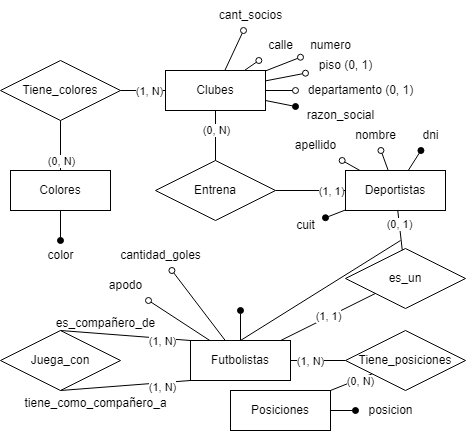

The diagram above was exported from draw.io. Its source (the exported page's mxGraphModel, read from the mxfile embedded in the PNG):
<mxGraphModel dx="1434" dy="768" grid="1" gridSize="10" guides="1" tooltips="1" connect="1" arrows="1" fold="1" page="1" pageScale="1" pageWidth="827" pageHeight="1169" math="0" shadow="0">
  <root>
    <mxCell id="0" />
    <mxCell id="1" parent="0" />
    <mxCell id="lLRuL3bp1a3yW_XAXnES-1" value="Clubes" style="whiteSpace=wrap;html=1;align=center;" vertex="1" parent="1">
      <mxGeometry x="205" y="250" width="100" height="40" as="geometry" />
    </mxCell>
    <mxCell id="lLRuL3bp1a3yW_XAXnES-2" value="" style="endArrow=oval;html=1;rounded=0;endFill=1;" edge="1" parent="1" source="lLRuL3bp1a3yW_XAXnES-1" target="lLRuL3bp1a3yW_XAXnES-3">
      <mxGeometry relative="1" as="geometry">
        <mxPoint x="335" y="269" as="sourcePoint" />
        <mxPoint x="375" y="268" as="targetPoint" />
      </mxGeometry>
    </mxCell>
    <mxCell id="lLRuL3bp1a3yW_XAXnES-3" value="razon_social" style="text;html=1;align=center;verticalAlign=middle;resizable=0;points=[];autosize=1;strokeColor=none;fillColor=none;rounded=0;" vertex="1" parent="1">
      <mxGeometry x="335" y="280" width="90" height="30" as="geometry" />
    </mxCell>
    <mxCell id="lLRuL3bp1a3yW_XAXnES-4" value="" style="endArrow=oval;html=1;rounded=0;endFill=0;" edge="1" parent="1" source="lLRuL3bp1a3yW_XAXnES-1" target="lLRuL3bp1a3yW_XAXnES-5">
      <mxGeometry relative="1" as="geometry">
        <mxPoint x="526" y="-49" as="sourcePoint" />
        <mxPoint x="566" y="-50" as="targetPoint" />
      </mxGeometry>
    </mxCell>
    <mxCell id="lLRuL3bp1a3yW_XAXnES-5" value="cant_socios" style="text;html=1;align=center;verticalAlign=middle;resizable=0;points=[];autosize=1;strokeColor=none;fillColor=none;rounded=0;" vertex="1" parent="1">
      <mxGeometry x="245" y="180" width="90" height="30" as="geometry" />
    </mxCell>
    <mxCell id="lLRuL3bp1a3yW_XAXnES-8" value="" style="endArrow=oval;html=1;rounded=0;endFill=0;" edge="1" parent="1" source="lLRuL3bp1a3yW_XAXnES-1" target="lLRuL3bp1a3yW_XAXnES-13">
      <mxGeometry relative="1" as="geometry">
        <mxPoint x="395.51823386644514" y="217.23843010350674" as="sourcePoint" />
        <mxPoint x="589" y="112" as="targetPoint" />
      </mxGeometry>
    </mxCell>
    <mxCell id="lLRuL3bp1a3yW_XAXnES-9" value="" style="endArrow=oval;html=1;rounded=0;endFill=0;" edge="1" parent="1" source="lLRuL3bp1a3yW_XAXnES-1" target="lLRuL3bp1a3yW_XAXnES-14">
      <mxGeometry relative="1" as="geometry">
        <mxPoint x="418.50110929243124" y="189.13974856038226" as="sourcePoint" />
        <mxPoint x="599" y="122" as="targetPoint" />
      </mxGeometry>
    </mxCell>
    <mxCell id="lLRuL3bp1a3yW_XAXnES-10" value="" style="endArrow=oval;html=1;rounded=0;endFill=0;" edge="1" parent="1" source="lLRuL3bp1a3yW_XAXnES-1" target="lLRuL3bp1a3yW_XAXnES-15">
      <mxGeometry relative="1" as="geometry">
        <mxPoint x="424.65753021613614" y="201.33682495134758" as="sourcePoint" />
        <mxPoint x="609" y="132" as="targetPoint" />
      </mxGeometry>
    </mxCell>
    <mxCell id="lLRuL3bp1a3yW_XAXnES-11" value="" style="endArrow=oval;html=1;rounded=0;endFill=0;" edge="1" parent="1" source="lLRuL3bp1a3yW_XAXnES-1" target="lLRuL3bp1a3yW_XAXnES-12">
      <mxGeometry relative="1" as="geometry">
        <mxPoint x="413.8970590101824" y="211.56674214175132" as="sourcePoint" />
        <mxPoint x="409" y="152" as="targetPoint" />
      </mxGeometry>
    </mxCell>
    <mxCell id="lLRuL3bp1a3yW_XAXnES-12" value="piso (0, 1)" style="text;html=1;align=center;verticalAlign=middle;resizable=0;points=[];autosize=1;strokeColor=none;fillColor=none;rounded=0;" vertex="1" parent="1">
      <mxGeometry x="345" y="230" width="80" height="30" as="geometry" />
    </mxCell>
    <mxCell id="lLRuL3bp1a3yW_XAXnES-13" value="departamento (0, 1)" style="text;html=1;align=center;verticalAlign=middle;resizable=0;points=[];autosize=1;strokeColor=none;fillColor=none;rounded=0;" vertex="1" parent="1">
      <mxGeometry x="335" y="255" width="130" height="30" as="geometry" />
    </mxCell>
    <mxCell id="lLRuL3bp1a3yW_XAXnES-14" value="numero" style="text;html=1;align=center;verticalAlign=middle;resizable=0;points=[];autosize=1;strokeColor=none;fillColor=none;rounded=0;" vertex="1" parent="1">
      <mxGeometry x="340" y="210" width="60" height="30" as="geometry" />
    </mxCell>
    <mxCell id="lLRuL3bp1a3yW_XAXnES-15" value="calle" style="text;html=1;align=center;verticalAlign=middle;resizable=0;points=[];autosize=1;strokeColor=none;fillColor=none;rounded=0;" vertex="1" parent="1">
      <mxGeometry x="295" y="210" width="50" height="30" as="geometry" />
    </mxCell>
    <mxCell id="lLRuL3bp1a3yW_XAXnES-18" value="Entrena" style="shape=rhombus;perimeter=rhombusPerimeter;whiteSpace=wrap;html=1;align=center;" vertex="1" parent="1">
      <mxGeometry x="195" y="340" width="120" height="60" as="geometry" />
    </mxCell>
    <mxCell id="lLRuL3bp1a3yW_XAXnES-19" value="" style="endArrow=none;html=1;rounded=0;" edge="1" parent="1" source="lLRuL3bp1a3yW_XAXnES-18" target="lLRuL3bp1a3yW_XAXnES-1">
      <mxGeometry relative="1" as="geometry">
        <mxPoint x="320" y="350" as="sourcePoint" />
        <mxPoint x="480" y="350" as="targetPoint" />
      </mxGeometry>
    </mxCell>
    <mxCell id="lLRuL3bp1a3yW_XAXnES-20" value="(0, N)" style="edgeLabel;html=1;align=center;verticalAlign=middle;resizable=0;points=[];" vertex="1" connectable="0" parent="lLRuL3bp1a3yW_XAXnES-19">
      <mxGeometry x="0.24" y="-1" relative="1" as="geometry">
        <mxPoint x="-1" as="offset" />
      </mxGeometry>
    </mxCell>
    <mxCell id="lLRuL3bp1a3yW_XAXnES-21" value="Deportistas" style="whiteSpace=wrap;html=1;align=center;" vertex="1" parent="1">
      <mxGeometry x="385" y="350" width="100" height="40" as="geometry" />
    </mxCell>
    <mxCell id="lLRuL3bp1a3yW_XAXnES-22" value="" style="endArrow=none;html=1;rounded=0;" edge="1" parent="1" source="lLRuL3bp1a3yW_XAXnES-21" target="lLRuL3bp1a3yW_XAXnES-18">
      <mxGeometry relative="1" as="geometry">
        <mxPoint x="360" y="420" as="sourcePoint" />
        <mxPoint x="520" y="420" as="targetPoint" />
      </mxGeometry>
    </mxCell>
    <mxCell id="lLRuL3bp1a3yW_XAXnES-23" value="(1, 1)" style="edgeLabel;html=1;align=center;verticalAlign=middle;resizable=0;points=[];" vertex="1" connectable="0" parent="lLRuL3bp1a3yW_XAXnES-22">
      <mxGeometry x="-0.5714" relative="1" as="geometry">
        <mxPoint as="offset" />
      </mxGeometry>
    </mxCell>
    <mxCell id="lLRuL3bp1a3yW_XAXnES-24" value="" style="endArrow=oval;html=1;rounded=0;endFill=0;" edge="1" parent="1" source="lLRuL3bp1a3yW_XAXnES-21" target="lLRuL3bp1a3yW_XAXnES-25">
      <mxGeometry relative="1" as="geometry">
        <mxPoint x="484" y="309" as="sourcePoint" />
        <mxPoint x="524" y="308" as="targetPoint" />
      </mxGeometry>
    </mxCell>
    <mxCell id="lLRuL3bp1a3yW_XAXnES-25" value="apellido" style="text;html=1;align=center;verticalAlign=middle;resizable=0;points=[];autosize=1;strokeColor=none;fillColor=none;rounded=0;" vertex="1" parent="1">
      <mxGeometry x="325" y="310" width="60" height="30" as="geometry" />
    </mxCell>
    <mxCell id="lLRuL3bp1a3yW_XAXnES-26" value="" style="endArrow=oval;html=1;rounded=0;endFill=0;" edge="1" parent="1" source="lLRuL3bp1a3yW_XAXnES-21" target="lLRuL3bp1a3yW_XAXnES-27">
      <mxGeometry relative="1" as="geometry">
        <mxPoint x="494" y="319" as="sourcePoint" />
        <mxPoint x="534" y="318" as="targetPoint" />
      </mxGeometry>
    </mxCell>
    <mxCell id="lLRuL3bp1a3yW_XAXnES-27" value="nombre" style="text;html=1;align=center;verticalAlign=middle;resizable=0;points=[];autosize=1;strokeColor=none;fillColor=none;rounded=0;" vertex="1" parent="1">
      <mxGeometry x="385" y="300" width="60" height="30" as="geometry" />
    </mxCell>
    <mxCell id="lLRuL3bp1a3yW_XAXnES-28" value="" style="endArrow=oval;html=1;rounded=0;endFill=1;" edge="1" parent="1" source="lLRuL3bp1a3yW_XAXnES-21" target="lLRuL3bp1a3yW_XAXnES-29">
      <mxGeometry relative="1" as="geometry">
        <mxPoint x="504" y="329" as="sourcePoint" />
        <mxPoint x="544" y="328" as="targetPoint" />
      </mxGeometry>
    </mxCell>
    <mxCell id="lLRuL3bp1a3yW_XAXnES-29" value="dni" style="text;html=1;align=center;verticalAlign=middle;resizable=0;points=[];autosize=1;strokeColor=none;fillColor=none;rounded=0;" vertex="1" parent="1">
      <mxGeometry x="450" y="300" width="40" height="30" as="geometry" />
    </mxCell>
    <mxCell id="lLRuL3bp1a3yW_XAXnES-30" value="" style="endArrow=oval;html=1;rounded=0;endFill=1;" edge="1" parent="1" source="lLRuL3bp1a3yW_XAXnES-21" target="lLRuL3bp1a3yW_XAXnES-31">
      <mxGeometry relative="1" as="geometry">
        <mxPoint x="494" y="389" as="sourcePoint" />
        <mxPoint x="534" y="388" as="targetPoint" />
      </mxGeometry>
    </mxCell>
    <mxCell id="lLRuL3bp1a3yW_XAXnES-31" value="cuit" style="text;html=1;align=center;verticalAlign=middle;resizable=0;points=[];autosize=1;strokeColor=none;fillColor=none;rounded=0;" vertex="1" parent="1">
      <mxGeometry x="325" y="390" width="40" height="30" as="geometry" />
    </mxCell>
    <mxCell id="lLRuL3bp1a3yW_XAXnES-32" value="Futbolistas" style="whiteSpace=wrap;html=1;align=center;" vertex="1" parent="1">
      <mxGeometry x="230" y="520" width="100" height="40" as="geometry" />
    </mxCell>
    <mxCell id="lLRuL3bp1a3yW_XAXnES-34" value="" style="endArrow=oval;html=1;rounded=0;endFill=0;" edge="1" parent="1" source="lLRuL3bp1a3yW_XAXnES-32" target="lLRuL3bp1a3yW_XAXnES-35">
      <mxGeometry relative="1" as="geometry">
        <mxPoint x="500" y="489" as="sourcePoint" />
        <mxPoint x="540" y="488" as="targetPoint" />
      </mxGeometry>
    </mxCell>
    <mxCell id="lLRuL3bp1a3yW_XAXnES-35" value="cantidad_goles" style="text;html=1;align=center;verticalAlign=middle;resizable=0;points=[];autosize=1;strokeColor=none;fillColor=none;rounded=0;" vertex="1" parent="1">
      <mxGeometry x="150" y="420" width="100" height="30" as="geometry" />
    </mxCell>
    <mxCell id="lLRuL3bp1a3yW_XAXnES-36" value="" style="endArrow=oval;html=1;rounded=0;endFill=0;" edge="1" parent="1" source="lLRuL3bp1a3yW_XAXnES-32" target="lLRuL3bp1a3yW_XAXnES-37">
      <mxGeometry relative="1" as="geometry">
        <mxPoint x="355" y="499" as="sourcePoint" />
        <mxPoint x="395" y="498" as="targetPoint" />
      </mxGeometry>
    </mxCell>
    <mxCell id="lLRuL3bp1a3yW_XAXnES-37" value="apodo" style="text;html=1;align=center;verticalAlign=middle;resizable=0;points=[];autosize=1;strokeColor=none;fillColor=none;rounded=0;" vertex="1" parent="1">
      <mxGeometry x="135" y="450" width="60" height="30" as="geometry" />
    </mxCell>
    <mxCell id="lLRuL3bp1a3yW_XAXnES-40" value="Juega_con" style="shape=rhombus;perimeter=rhombusPerimeter;whiteSpace=wrap;html=1;align=center;" vertex="1" parent="1">
      <mxGeometry x="40" y="510" width="120" height="60" as="geometry" />
    </mxCell>
    <mxCell id="lLRuL3bp1a3yW_XAXnES-41" value="" style="endArrow=none;html=1;rounded=0;entryX=0.5;entryY=1;entryDx=0;entryDy=0;exitX=0;exitY=1;exitDx=0;exitDy=0;" edge="1" parent="1" source="lLRuL3bp1a3yW_XAXnES-32" target="lLRuL3bp1a3yW_XAXnES-40">
      <mxGeometry relative="1" as="geometry">
        <mxPoint x="225" y="550" as="sourcePoint" />
        <mxPoint x="575" y="580" as="targetPoint" />
      </mxGeometry>
    </mxCell>
    <mxCell id="lLRuL3bp1a3yW_XAXnES-42" value="(1, N)" style="edgeLabel;html=1;align=center;verticalAlign=middle;resizable=0;points=[];" vertex="1" connectable="0" parent="lLRuL3bp1a3yW_XAXnES-41">
      <mxGeometry x="-0.5771" y="4" relative="1" as="geometry">
        <mxPoint x="-1" as="offset" />
      </mxGeometry>
    </mxCell>
    <mxCell id="lLRuL3bp1a3yW_XAXnES-43" value="" style="endArrow=none;html=1;rounded=0;exitX=0.5;exitY=0;exitDx=0;exitDy=0;entryX=0;entryY=0;entryDx=0;entryDy=0;" edge="1" parent="1" source="lLRuL3bp1a3yW_XAXnES-40" target="lLRuL3bp1a3yW_XAXnES-32">
      <mxGeometry relative="1" as="geometry">
        <mxPoint x="303" y="570" as="sourcePoint" />
        <mxPoint x="350" y="640" as="targetPoint" />
      </mxGeometry>
    </mxCell>
    <mxCell id="lLRuL3bp1a3yW_XAXnES-44" value="(1, N)" style="edgeLabel;html=1;align=center;verticalAlign=middle;resizable=0;points=[];" vertex="1" connectable="0" parent="lLRuL3bp1a3yW_XAXnES-43">
      <mxGeometry x="0.6571" y="-2" relative="1" as="geometry">
        <mxPoint x="-6" as="offset" />
      </mxGeometry>
    </mxCell>
    <mxCell id="lLRuL3bp1a3yW_XAXnES-45" value="es_compañero_de" style="text;html=1;align=center;verticalAlign=middle;resizable=0;points=[];autosize=1;strokeColor=none;fillColor=none;" vertex="1" parent="1">
      <mxGeometry x="85" y="488" width="120" height="30" as="geometry" />
    </mxCell>
    <mxCell id="lLRuL3bp1a3yW_XAXnES-46" value="tiene_como_compañero_a" style="text;html=1;align=center;verticalAlign=middle;resizable=0;points=[];autosize=1;strokeColor=none;fillColor=none;" vertex="1" parent="1">
      <mxGeometry x="50" y="568" width="170" height="30" as="geometry" />
    </mxCell>
    <mxCell id="lLRuL3bp1a3yW_XAXnES-47" value="Tiene_colores" style="shape=rhombus;perimeter=rhombusPerimeter;whiteSpace=wrap;html=1;align=center;" vertex="1" parent="1">
      <mxGeometry x="40" y="240" width="120" height="60" as="geometry" />
    </mxCell>
    <mxCell id="lLRuL3bp1a3yW_XAXnES-48" value="Colores" style="whiteSpace=wrap;html=1;align=center;" vertex="1" parent="1">
      <mxGeometry x="50" y="350" width="100" height="40" as="geometry" />
    </mxCell>
    <mxCell id="lLRuL3bp1a3yW_XAXnES-50" value="" style="endArrow=oval;html=1;rounded=0;endFill=1;" edge="1" parent="1" source="lLRuL3bp1a3yW_XAXnES-48" target="lLRuL3bp1a3yW_XAXnES-51">
      <mxGeometry relative="1" as="geometry">
        <mxPoint x="274" y="260" as="sourcePoint" />
        <mxPoint x="100" y="440" as="targetPoint" />
      </mxGeometry>
    </mxCell>
    <mxCell id="lLRuL3bp1a3yW_XAXnES-51" value="color" style="text;html=1;align=center;verticalAlign=middle;resizable=0;points=[];autosize=1;strokeColor=none;fillColor=none;" vertex="1" parent="1">
      <mxGeometry x="75" y="420" width="50" height="30" as="geometry" />
    </mxCell>
    <mxCell id="lLRuL3bp1a3yW_XAXnES-52" value="" style="endArrow=none;html=1;rounded=0;" edge="1" parent="1" source="lLRuL3bp1a3yW_XAXnES-1" target="lLRuL3bp1a3yW_XAXnES-47">
      <mxGeometry relative="1" as="geometry">
        <mxPoint x="150" y="300" as="sourcePoint" />
        <mxPoint x="310" y="300" as="targetPoint" />
      </mxGeometry>
    </mxCell>
    <mxCell id="lLRuL3bp1a3yW_XAXnES-54" value="(1, N)" style="edgeLabel;html=1;align=center;verticalAlign=middle;resizable=0;points=[];" vertex="1" connectable="0" parent="lLRuL3bp1a3yW_XAXnES-52">
      <mxGeometry x="-0.2444" relative="1" as="geometry">
        <mxPoint as="offset" />
      </mxGeometry>
    </mxCell>
    <mxCell id="lLRuL3bp1a3yW_XAXnES-53" value="" style="endArrow=none;html=1;rounded=0;" edge="1" parent="1" source="lLRuL3bp1a3yW_XAXnES-47" target="lLRuL3bp1a3yW_XAXnES-48">
      <mxGeometry relative="1" as="geometry">
        <mxPoint x="215" y="280" as="sourcePoint" />
        <mxPoint x="170" y="280" as="targetPoint" />
      </mxGeometry>
    </mxCell>
    <mxCell id="lLRuL3bp1a3yW_XAXnES-58" value="(0, N)" style="edgeLabel;html=1;align=center;verticalAlign=middle;resizable=0;points=[];" vertex="1" connectable="0" parent="lLRuL3bp1a3yW_XAXnES-53">
      <mxGeometry x="0.52" y="-1" relative="1" as="geometry">
        <mxPoint x="1" y="2" as="offset" />
      </mxGeometry>
    </mxCell>
    <mxCell id="lLRuL3bp1a3yW_XAXnES-59" value="es_un" style="shape=rhombus;perimeter=rhombusPerimeter;whiteSpace=wrap;html=1;align=center;" vertex="1" parent="1">
      <mxGeometry x="385" y="428" width="120" height="60" as="geometry" />
    </mxCell>
    <mxCell id="lLRuL3bp1a3yW_XAXnES-61" value="" style="endArrow=none;html=1;rounded=0;" edge="1" parent="1" source="lLRuL3bp1a3yW_XAXnES-32" target="lLRuL3bp1a3yW_XAXnES-59">
      <mxGeometry relative="1" as="geometry">
        <mxPoint x="550" y="490" as="sourcePoint" />
        <mxPoint x="710" y="490" as="targetPoint" />
      </mxGeometry>
    </mxCell>
    <mxCell id="lLRuL3bp1a3yW_XAXnES-63" value="(1, 1)" style="edgeLabel;html=1;align=center;verticalAlign=middle;resizable=0;points=[];" vertex="1" connectable="0" parent="lLRuL3bp1a3yW_XAXnES-61">
      <mxGeometry y="1" relative="1" as="geometry">
        <mxPoint as="offset" />
      </mxGeometry>
    </mxCell>
    <mxCell id="lLRuL3bp1a3yW_XAXnES-62" value="" style="endArrow=none;html=1;rounded=0;" edge="1" parent="1" source="lLRuL3bp1a3yW_XAXnES-59" target="lLRuL3bp1a3yW_XAXnES-21">
      <mxGeometry relative="1" as="geometry">
        <mxPoint x="445" y="530" as="sourcePoint" />
        <mxPoint x="445" y="498" as="targetPoint" />
      </mxGeometry>
    </mxCell>
    <mxCell id="lLRuL3bp1a3yW_XAXnES-64" value="(0, 1)" style="edgeLabel;html=1;align=center;verticalAlign=middle;resizable=0;points=[];" vertex="1" connectable="0" parent="lLRuL3bp1a3yW_XAXnES-62">
      <mxGeometry x="0.3158" relative="1" as="geometry">
        <mxPoint as="offset" />
      </mxGeometry>
    </mxCell>
    <mxCell id="lLRuL3bp1a3yW_XAXnES-65" value="" style="endArrow=none;html=1;rounded=0;entryX=0.5;entryY=0;entryDx=0;entryDy=0;" edge="1" parent="1" target="lLRuL3bp1a3yW_XAXnES-32">
      <mxGeometry relative="1" as="geometry">
        <mxPoint x="440" y="420" as="sourcePoint" />
        <mxPoint x="530" y="470" as="targetPoint" />
      </mxGeometry>
    </mxCell>
    <mxCell id="lLRuL3bp1a3yW_XAXnES-66" value="" style="endArrow=oval;html=1;rounded=0;endFill=1;exitX=0.5;exitY=0;exitDx=0;exitDy=0;" edge="1" parent="1" source="lLRuL3bp1a3yW_XAXnES-32">
      <mxGeometry relative="1" as="geometry">
        <mxPoint x="215" y="420" as="sourcePoint" />
        <mxPoint x="280" y="490" as="targetPoint" />
      </mxGeometry>
    </mxCell>
    <mxCell id="lLRuL3bp1a3yW_XAXnES-67" value="Tiene_posiciones" style="shape=rhombus;perimeter=rhombusPerimeter;whiteSpace=wrap;html=1;align=center;" vertex="1" parent="1">
      <mxGeometry x="385" y="510" width="120" height="60" as="geometry" />
    </mxCell>
    <mxCell id="lLRuL3bp1a3yW_XAXnES-68" value="" style="endArrow=none;html=1;rounded=0;" edge="1" parent="1" source="lLRuL3bp1a3yW_XAXnES-32" target="lLRuL3bp1a3yW_XAXnES-67">
      <mxGeometry relative="1" as="geometry">
        <mxPoint x="400" y="580" as="sourcePoint" />
        <mxPoint x="560" y="580" as="targetPoint" />
      </mxGeometry>
    </mxCell>
    <mxCell id="lLRuL3bp1a3yW_XAXnES-78" value="(1, N)" style="edgeLabel;html=1;align=center;verticalAlign=middle;resizable=0;points=[];" vertex="1" connectable="0" parent="lLRuL3bp1a3yW_XAXnES-68">
      <mxGeometry x="-0.3" relative="1" as="geometry">
        <mxPoint as="offset" />
      </mxGeometry>
    </mxCell>
    <mxCell id="lLRuL3bp1a3yW_XAXnES-69" value="Posiciones" style="whiteSpace=wrap;html=1;align=center;" vertex="1" parent="1">
      <mxGeometry x="270" y="570" width="100" height="40" as="geometry" />
    </mxCell>
    <mxCell id="lLRuL3bp1a3yW_XAXnES-70" value="" style="endArrow=oval;html=1;rounded=0;endFill=1;" edge="1" parent="1" source="lLRuL3bp1a3yW_XAXnES-69" target="lLRuL3bp1a3yW_XAXnES-71">
      <mxGeometry relative="1" as="geometry">
        <mxPoint x="335" y="740" as="sourcePoint" />
        <mxPoint x="350" y="710" as="targetPoint" />
      </mxGeometry>
    </mxCell>
    <mxCell id="lLRuL3bp1a3yW_XAXnES-71" value="posicion" style="text;html=1;align=center;verticalAlign=middle;resizable=0;points=[];autosize=1;strokeColor=none;fillColor=none;" vertex="1" parent="1">
      <mxGeometry x="395" y="575" width="70" height="30" as="geometry" />
    </mxCell>
    <mxCell id="lLRuL3bp1a3yW_XAXnES-76" value="" style="endArrow=none;html=1;rounded=0;" edge="1" parent="1" source="lLRuL3bp1a3yW_XAXnES-67" target="lLRuL3bp1a3yW_XAXnES-69">
      <mxGeometry relative="1" as="geometry">
        <mxPoint x="370" y="580" as="sourcePoint" />
        <mxPoint x="530" y="580" as="targetPoint" />
      </mxGeometry>
    </mxCell>
    <mxCell id="lLRuL3bp1a3yW_XAXnES-77" value="(0, N)" style="edgeLabel;html=1;align=center;verticalAlign=middle;resizable=0;points=[];" vertex="1" connectable="0" parent="lLRuL3bp1a3yW_XAXnES-76">
      <mxGeometry x="0.2" relative="1" as="geometry">
        <mxPoint x="13" y="-3" as="offset" />
      </mxGeometry>
    </mxCell>
  </root>
</mxGraphModel>